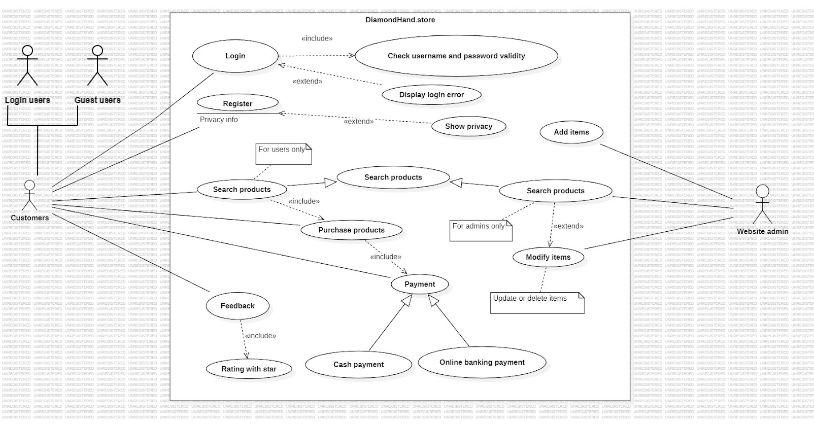

The diagram above was exported from draw.io. Its source (the exported page's mxGraphModel, read from the mxfile embedded in the PNG):
<mxGraphModel dx="969" dy="620" grid="0" gridSize="10" guides="1" tooltips="1" connect="1" arrows="1" fold="1" page="1" pageScale="1" pageWidth="850" pageHeight="1100" math="0" shadow="0">
  <root>
    <mxCell id="0" />
    <mxCell id="1" parent="0" />
    <mxCell id="ffCrxPMzjMNo08H01Fi--1" value="&lt;b style=&quot;font-weight:normal;&quot; id=&quot;docs-internal-guid-4d1dcae1-7fff-c40f-ef85-43476452c6a6&quot;&gt;&lt;span style=&quot;border:none;display:inline-block;overflow:hidden;width:812px;height:416px;&quot;&gt;&lt;img src=&quot;https://lh7-us.googleusercontent.com/oesKCqfF09mZn8eEiq1fMrnvbHclXWhpGefg2WTlap5eo92uneiFGY7zCHmofSosm4nTXr5Qnazu2wWYzNE-KEvedOfungYd3bfw-L0m5qLDXB7KInclpygY9VcU6iFuYkhPKlL8WGON&quot; width=&quot;812&quot; height=&quot;416&quot; style=&quot;margin-left:0px;margin-top:0px;&quot;&gt;&lt;/span&gt;&lt;/b&gt;" style="text;whiteSpace=wrap;html=1;" parent="1" vertex="1">
      <mxGeometry x="2.9964124253216937" y="214.99935855641093" width="550" height="441" as="geometry" />
    </mxCell>
    <mxCell id="fPnLpuqVUe71mJ-mkVK7-2" value="&lt;font face=&quot;Helvetica&quot; style=&quot;font-size: 8px;&quot;&gt;&lt;b style=&quot;&quot;&gt;Login users&lt;/b&gt;&lt;/font&gt;" style="shape=umlActor;verticalLabelPosition=bottom;verticalAlign=top;html=1;outlineConnect=0;" parent="1" vertex="1">
      <mxGeometry x="20" y="260" width="20" height="40" as="geometry" />
    </mxCell>
    <mxCell id="fPnLpuqVUe71mJ-mkVK7-3" value="&lt;font face=&quot;Helvetica&quot; style=&quot;font-size: 8px;&quot;&gt;&lt;b style=&quot;&quot;&gt;Guest users&lt;/b&gt;&lt;/font&gt;" style="shape=umlActor;verticalLabelPosition=bottom;verticalAlign=top;html=1;outlineConnect=0;" parent="1" vertex="1">
      <mxGeometry x="90" y="260" width="20" height="40" as="geometry" />
    </mxCell>
    <mxCell id="fPnLpuqVUe71mJ-mkVK7-4" value="" style="endArrow=none;html=1;rounded=0;exitX=0.089;exitY=0.409;exitDx=0;exitDy=0;exitPerimeter=0;" parent="1" edge="1">
      <mxGeometry width="50" height="50" relative="1" as="geometry">
        <mxPoint x="40.00000000000003" y="389.96000000000004" as="sourcePoint" />
        <mxPoint x="40.16" y="340" as="targetPoint" />
      </mxGeometry>
    </mxCell>
    <mxCell id="fPnLpuqVUe71mJ-mkVK7-6" value="" style="endArrow=none;html=1;rounded=0;exitX=0.054;exitY=0.25;exitDx=0;exitDy=0;exitPerimeter=0;" parent="1" edge="1">
      <mxGeometry width="50" height="50" relative="1" as="geometry">
        <mxPoint x="10.240000000000066" y="320" as="sourcePoint" />
        <mxPoint x="80" y="320" as="targetPoint" />
        <Array as="points">
          <mxPoint x="10" y="340" />
          <mxPoint x="80" y="340" />
        </Array>
      </mxGeometry>
    </mxCell>
  </root>
</mxGraphModel>